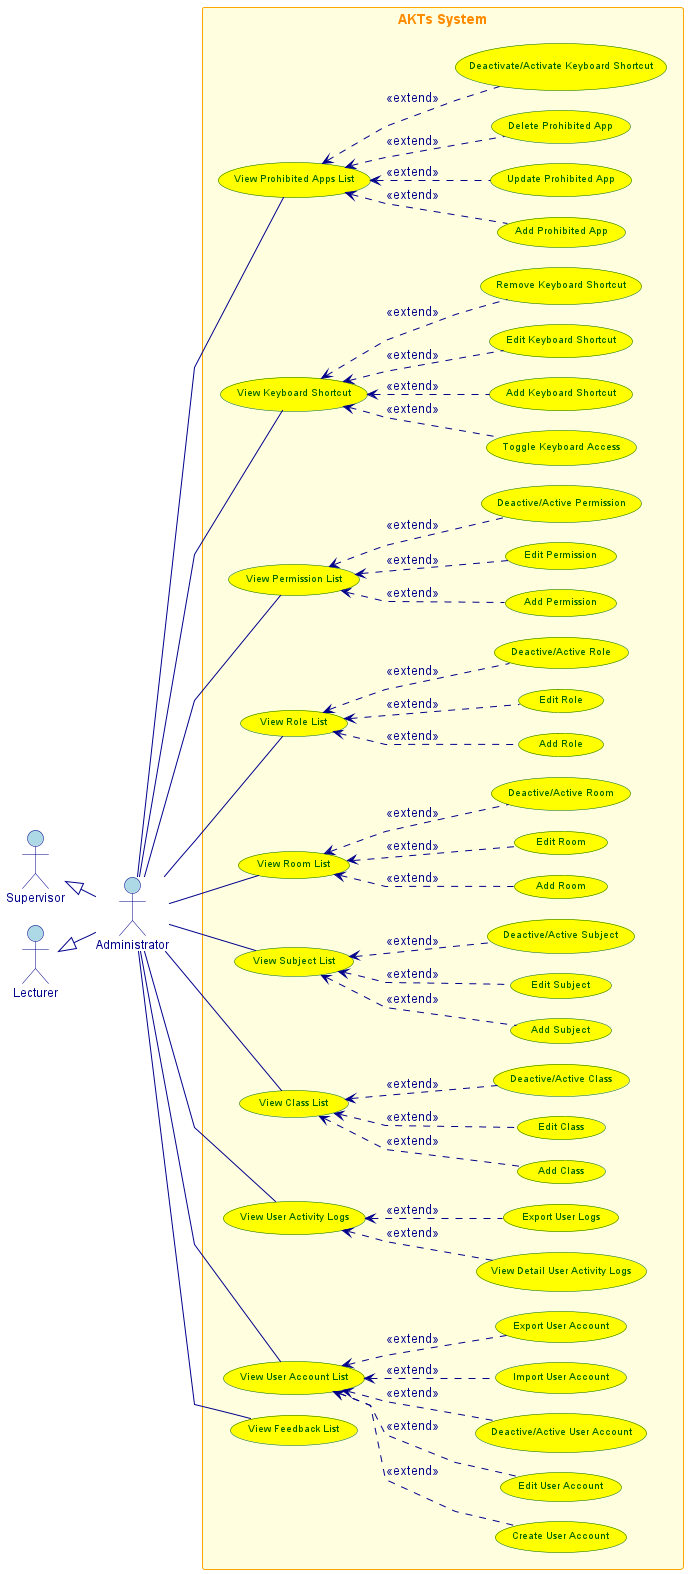

The diagram above was rendered by PlantUML. Its source (embedded in the PNG):
@startuml
left to right direction
skinparam linetype polyline
skinparam nodesep 20
skinparam ranksep 30
skinparam width 2000
skinparam actor {
  BackgroundColor lightblue
  BorderColor darkblue
  FontColor darkblue
  FontSize 12
}


skinparam usecase {
  BackgroundColor yellow
  BorderColor darkgreen
  FontColor darkgreen
  FontSize 10
}


skinparam rectangle {
  BackgroundColor lightyellow
  BorderColor orange
  FontColor darkorange
  FontSize 14
  FontStyle bold
}


skinparam arrow {
  Color darkblue
  FontColor darkblue
}
together {
  actor Administrator as "Administrator"
  actor Supervisor as "Supervisor"
  actor Lecturer as "Lecturer"
}

rectangle "AKTs System" {
     usecase "View User Account List" as UC1
     usecase "Create User Account" as UC2
     usecase "Edit User Account" as UC3
     usecase "Deactive/Active User Account" as UC4
     usecase "Import User Account" as UC35
     usecase "Export User Account" as UC36
     usecase "View Keyboard Shortcut" as UC5
     usecase "Toggle Keyboard Access" as UC6
     usecase "View Prohibited Apps List" as UC9
     usecase "Add Prohibited App" as UC10
     usecase "Update Prohibited App" as UC11
     usecase "Delete Prohibited App" as UC12
     usecase "View User Activity Logs" as UC17
     usecase "View Detail User Activity Logs" as UC18
     usecase "Export User Logs" as UC19
     usecase "View Class List" as UC20
     usecase "Add Class" as UC21
     usecase "Edit Class" as UC22
     usecase "Deactive/Active Class" as UC23
     usecase "View Subject List" as UC24
     usecase "Add Subject" as UC25
     usecase "Edit Subject" as UC26
     usecase "Deactive/Active Subject" as UC27
     usecase "View Room List" as UC28
     usecase "Add Room" as UC29
     usecase "Edit Room" as UC30
     usecase "Deactive/Active Room" as UC31
     usecase "View Feedback List" as UC33
     usecase "View Role List" as UC46
     usecase "Add Role" as UC47
     usecase "Edit Role" as UC48
     usecase "Deactive/Active Role" as UC49
     usecase "View Permission List" as UC50
     usecase "Add Permission" as UC51
     usecase "Edit Permission" as UC52
     usecase "Deactive/Active Permission" as UC53
     usecase "Add Keyboard Shortcut" as UC54
     usecase "Edit Keyboard Shortcut" as UC55
     usecase "Remove Keyboard Shortcut" as UC56
     usecase "Deactivate/Activate Keyboard Shortcut" as UC57
}
Supervisor <|-d- Administrator 
Lecturer <|-d- Administrator 
Administrator -- UC1
Administrator -- UC5
Administrator -- UC9
Administrator -- UC17
Administrator -- UC20
Administrator -- UC24
Administrator -- UC28
Administrator -- UC33
Administrator -- UC46
Administrator -- UC50




UC2 .u.> UC1 : <<extend>>
UC3 .u.> UC1 : <<extend>>
UC4 .u.> UC1 : <<extend>>
UC35 .u.> UC1 : <<extend>>
UC36 .u.> UC1 : <<extend>>
UC6 .u.> UC5 : <<extend>>
UC10 .u.> UC9 : <<extend>>
UC11 .u.> UC9 : <<extend>>
UC12 .u.> UC9 : <<extend>>
UC18 .u.> UC17 : <<extend>>
UC19 .u.> UC17 : <<extend>>
UC21 .u.> UC20 : <<extend>>
UC22 .u.> UC20 : <<extend>>
UC23 .u.> UC20 : <<extend>>
UC25 .u.> UC24 : <<extend>>
UC26 .u.> UC24 : <<extend>>
UC27 .u.> UC24 : <<extend>>
UC29 .u.> UC28 : <<extend>>
UC30 .u.> UC28 : <<extend>>
UC31 .u.> UC28 : <<extend>>
UC47 .u.> UC46 : <<extend>>
UC48 .u.> UC46 : <<extend>>
UC49 .u.> UC46 : <<extend>>
UC51 .u.> UC50 : <<extend>>
UC52 .u.> UC50 : <<extend>>
UC53 .u.> UC50 : <<extend>>
UC54 .u.> UC5 : <<extend>>
UC55 .u.> UC5 : <<extend>>
UC56 .u.> UC5 : <<extend>>
UC57 .u.> UC9 : <<extend>>
@enduml